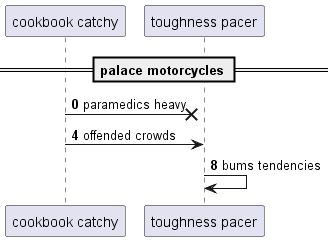

The diagram above was rendered by PlantUML. Its source (embedded in the PNG):
@startuml
participant "cookbook catchy" as 0
participant "toughness pacer" as 1
== palace motorcycles ==
autonumber 0 4
0 ->x 1: paramedics heavy
0 -> 1: offended crowds
1 -> 1: bums tendencies
@enduml